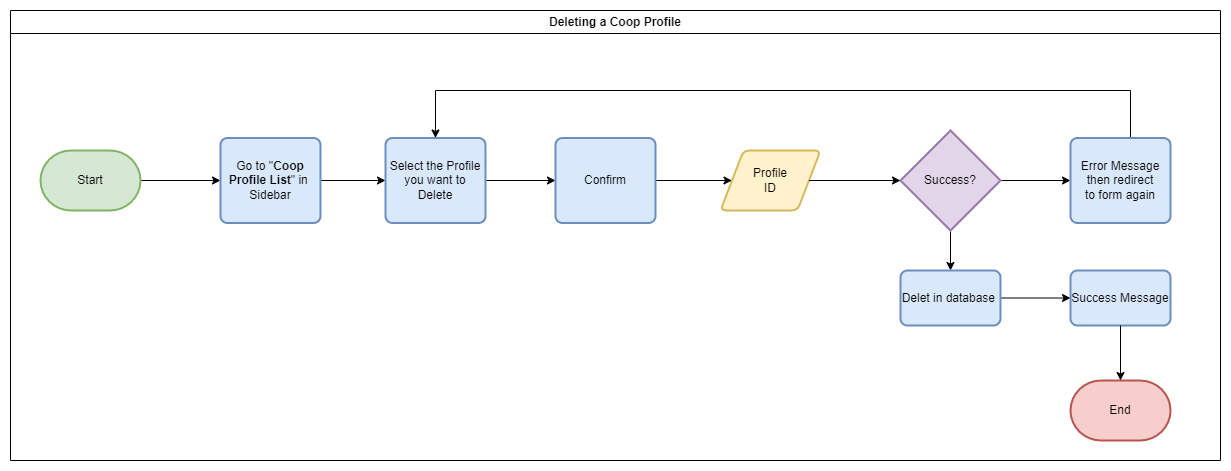

The diagram above was exported from draw.io. Its source (the exported page's mxGraphModel, read from the mxfile embedded in the PNG):
<mxGraphModel dx="2100" dy="2342" grid="1" gridSize="10" guides="1" tooltips="1" connect="1" arrows="1" fold="1" page="1" pageScale="1" pageWidth="850" pageHeight="1100" math="0" shadow="0">
  <root>
    <mxCell id="z2eZsruhrm831PykfGit-0" />
    <mxCell id="z2eZsruhrm831PykfGit-1" parent="z2eZsruhrm831PykfGit-0" />
    <mxCell id="z2eZsruhrm831PykfGit-2" style="edgeStyle=orthogonalEdgeStyle;rounded=0;orthogonalLoop=1;jettySize=auto;html=1;entryX=0;entryY=0.5;entryDx=0;entryDy=0;" edge="1" parent="z2eZsruhrm831PykfGit-1" source="z2eZsruhrm831PykfGit-3" target="z2eZsruhrm831PykfGit-5">
      <mxGeometry relative="1" as="geometry" />
    </mxCell>
    <mxCell id="z2eZsruhrm831PykfGit-3" value="Start" style="strokeWidth=2;html=1;shape=mxgraph.flowchart.terminator;whiteSpace=wrap;fillColor=#d5e8d4;strokeColor=#82b366;" vertex="1" parent="z2eZsruhrm831PykfGit-1">
      <mxGeometry x="80" y="60" width="100" height="60" as="geometry" />
    </mxCell>
    <mxCell id="z2eZsruhrm831PykfGit-4" style="edgeStyle=orthogonalEdgeStyle;rounded=0;orthogonalLoop=1;jettySize=auto;html=1;entryX=0;entryY=0.5;entryDx=0;entryDy=0;" edge="1" parent="z2eZsruhrm831PykfGit-1" source="z2eZsruhrm831PykfGit-5" target="z2eZsruhrm831PykfGit-7">
      <mxGeometry relative="1" as="geometry">
        <mxPoint x="436.5" y="90" as="targetPoint" />
      </mxGeometry>
    </mxCell>
    <mxCell id="z2eZsruhrm831PykfGit-5" value="Go to &quot;&lt;b&gt;Coop Profile List&lt;/b&gt;&quot; in&amp;nbsp;&lt;br&gt;Sidebar" style="rounded=1;whiteSpace=wrap;html=1;absoluteArcSize=1;arcSize=14;strokeWidth=2;fillColor=#dae8fc;strokeColor=#6c8ebf;" vertex="1" parent="z2eZsruhrm831PykfGit-1">
      <mxGeometry x="260" y="47.5" width="100" height="85" as="geometry" />
    </mxCell>
    <mxCell id="z2eZsruhrm831PykfGit-6" value="" style="edgeStyle=orthogonalEdgeStyle;rounded=0;orthogonalLoop=1;jettySize=auto;html=1;" edge="1" parent="z2eZsruhrm831PykfGit-1" source="z2eZsruhrm831PykfGit-7" target="z2eZsruhrm831PykfGit-22">
      <mxGeometry relative="1" as="geometry" />
    </mxCell>
    <mxCell id="z2eZsruhrm831PykfGit-7" value="Select the Profile you want to Delete" style="rounded=1;whiteSpace=wrap;html=1;absoluteArcSize=1;arcSize=14;strokeWidth=2;fillColor=#dae8fc;strokeColor=#6c8ebf;" vertex="1" parent="z2eZsruhrm831PykfGit-1">
      <mxGeometry x="425" y="47.5" width="100" height="85" as="geometry" />
    </mxCell>
    <mxCell id="z2eZsruhrm831PykfGit-8" style="edgeStyle=orthogonalEdgeStyle;rounded=0;orthogonalLoop=1;jettySize=auto;html=1;entryX=0.5;entryY=0;entryDx=0;entryDy=0;" edge="1" parent="z2eZsruhrm831PykfGit-1" source="z2eZsruhrm831PykfGit-16" target="z2eZsruhrm831PykfGit-7">
      <mxGeometry relative="1" as="geometry">
        <Array as="points">
          <mxPoint x="1170" />
          <mxPoint x="475" />
        </Array>
      </mxGeometry>
    </mxCell>
    <mxCell id="z2eZsruhrm831PykfGit-9" value="Deleting a Coop Profile" style="swimlane;whiteSpace=wrap;html=1;" vertex="1" parent="z2eZsruhrm831PykfGit-1">
      <mxGeometry x="50" y="-80" width="1210" height="450" as="geometry" />
    </mxCell>
    <mxCell id="z2eZsruhrm831PykfGit-10" value="End" style="strokeWidth=2;html=1;shape=mxgraph.flowchart.terminator;whiteSpace=wrap;fillColor=#f8cecc;strokeColor=#b85450;" vertex="1" parent="z2eZsruhrm831PykfGit-9">
      <mxGeometry x="1060" y="370" width="100" height="60" as="geometry" />
    </mxCell>
    <mxCell id="z2eZsruhrm831PykfGit-11" value="Profile&lt;br&gt;ID" style="shape=parallelogram;html=1;strokeWidth=2;perimeter=parallelogramPerimeter;whiteSpace=wrap;rounded=1;arcSize=12;size=0.23;fillColor=#fff2cc;strokeColor=#d6b656;" vertex="1" parent="z2eZsruhrm831PykfGit-9">
      <mxGeometry x="710" y="140" width="100" height="60" as="geometry" />
    </mxCell>
    <mxCell id="z2eZsruhrm831PykfGit-12" style="edgeStyle=orthogonalEdgeStyle;rounded=0;orthogonalLoop=1;jettySize=auto;html=1;entryX=0;entryY=0.5;entryDx=0;entryDy=0;" edge="1" parent="z2eZsruhrm831PykfGit-9" source="z2eZsruhrm831PykfGit-14" target="z2eZsruhrm831PykfGit-16">
      <mxGeometry relative="1" as="geometry" />
    </mxCell>
    <mxCell id="z2eZsruhrm831PykfGit-13" style="edgeStyle=orthogonalEdgeStyle;rounded=0;orthogonalLoop=1;jettySize=auto;html=1;entryX=0.5;entryY=0;entryDx=0;entryDy=0;" edge="1" parent="z2eZsruhrm831PykfGit-9" source="z2eZsruhrm831PykfGit-14" target="z2eZsruhrm831PykfGit-18">
      <mxGeometry relative="1" as="geometry" />
    </mxCell>
    <mxCell id="z2eZsruhrm831PykfGit-14" value="Success?" style="strokeWidth=2;html=1;shape=mxgraph.flowchart.decision;whiteSpace=wrap;fillColor=#e1d5e7;strokeColor=#9673a6;" vertex="1" parent="z2eZsruhrm831PykfGit-9">
      <mxGeometry x="890" y="120" width="100" height="100" as="geometry" />
    </mxCell>
    <mxCell id="z2eZsruhrm831PykfGit-15" style="edgeStyle=orthogonalEdgeStyle;rounded=0;orthogonalLoop=1;jettySize=auto;html=1;entryX=0;entryY=0.5;entryDx=0;entryDy=0;entryPerimeter=0;" edge="1" parent="z2eZsruhrm831PykfGit-9" source="z2eZsruhrm831PykfGit-11" target="z2eZsruhrm831PykfGit-14">
      <mxGeometry relative="1" as="geometry" />
    </mxCell>
    <mxCell id="z2eZsruhrm831PykfGit-16" value="Error Message&lt;div&gt;then redirect&lt;/div&gt;&lt;div&gt;to form again&lt;/div&gt;" style="rounded=1;whiteSpace=wrap;html=1;absoluteArcSize=1;arcSize=14;strokeWidth=2;fillColor=#dae8fc;strokeColor=#6c8ebf;" vertex="1" parent="z2eZsruhrm831PykfGit-9">
      <mxGeometry x="1060" y="127.5" width="100" height="85" as="geometry" />
    </mxCell>
    <mxCell id="z2eZsruhrm831PykfGit-17" style="edgeStyle=orthogonalEdgeStyle;rounded=0;orthogonalLoop=1;jettySize=auto;html=1;entryX=0;entryY=0.5;entryDx=0;entryDy=0;" edge="1" parent="z2eZsruhrm831PykfGit-9" source="z2eZsruhrm831PykfGit-18" target="z2eZsruhrm831PykfGit-19">
      <mxGeometry relative="1" as="geometry" />
    </mxCell>
    <mxCell id="z2eZsruhrm831PykfGit-18" value="Delet in database&amp;nbsp;" style="rounded=1;whiteSpace=wrap;html=1;absoluteArcSize=1;arcSize=14;strokeWidth=2;fillColor=#dae8fc;strokeColor=#6c8ebf;" vertex="1" parent="z2eZsruhrm831PykfGit-9">
      <mxGeometry x="890" y="260" width="100" height="55" as="geometry" />
    </mxCell>
    <mxCell id="z2eZsruhrm831PykfGit-19" value="Success Message" style="rounded=1;whiteSpace=wrap;html=1;absoluteArcSize=1;arcSize=14;strokeWidth=2;fillColor=#dae8fc;strokeColor=#6c8ebf;" vertex="1" parent="z2eZsruhrm831PykfGit-9">
      <mxGeometry x="1060" y="260" width="100" height="55" as="geometry" />
    </mxCell>
    <mxCell id="z2eZsruhrm831PykfGit-20" style="edgeStyle=orthogonalEdgeStyle;rounded=0;orthogonalLoop=1;jettySize=auto;html=1;entryX=0.5;entryY=0;entryDx=0;entryDy=0;entryPerimeter=0;" edge="1" parent="z2eZsruhrm831PykfGit-9" source="z2eZsruhrm831PykfGit-19" target="z2eZsruhrm831PykfGit-10">
      <mxGeometry relative="1" as="geometry" />
    </mxCell>
    <mxCell id="z2eZsruhrm831PykfGit-21" style="edgeStyle=orthogonalEdgeStyle;rounded=0;orthogonalLoop=1;jettySize=auto;html=1;entryX=0;entryY=0.5;entryDx=0;entryDy=0;" edge="1" parent="z2eZsruhrm831PykfGit-9" source="z2eZsruhrm831PykfGit-22" target="z2eZsruhrm831PykfGit-11">
      <mxGeometry relative="1" as="geometry" />
    </mxCell>
    <mxCell id="z2eZsruhrm831PykfGit-22" value="Confirm" style="rounded=1;whiteSpace=wrap;html=1;absoluteArcSize=1;arcSize=14;strokeWidth=2;fillColor=#dae8fc;strokeColor=#6c8ebf;" vertex="1" parent="z2eZsruhrm831PykfGit-9">
      <mxGeometry x="545" y="127.5" width="100" height="85" as="geometry" />
    </mxCell>
  </root>
</mxGraphModel>